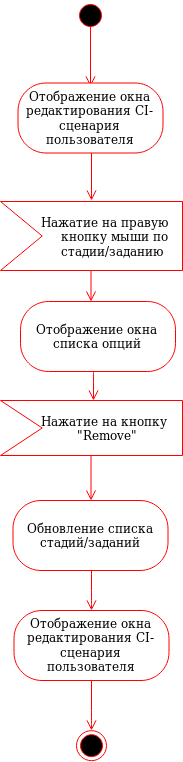

The diagram above was exported from draw.io. Its source (the exported page's mxGraphModel, read from the mxfile embedded in the PNG):
<mxGraphModel dx="1708" dy="946" grid="1" gridSize="10" guides="1" tooltips="1" connect="1" arrows="1" fold="1" page="1" pageScale="1" pageWidth="850" pageHeight="1100" math="0" shadow="0">
  <root>
    <mxCell id="0" />
    <mxCell id="1" parent="0" />
    <mxCell id="2" value="" style="ellipse;html=1;shape=endState;fillColor=#000000;strokeColor=#ff0000;" vertex="1" parent="1">
      <mxGeometry x="311" y="860.1666666666667" width="30" height="30" as="geometry" />
    </mxCell>
    <mxCell id="3" value="" style="ellipse;html=1;shape=startState;fillColor=#000000;strokeColor=#ff0000;" vertex="1" parent="1">
      <mxGeometry x="310" y="130" width="30" height="30" as="geometry" />
    </mxCell>
    <mxCell id="4" value="" style="edgeStyle=orthogonalEdgeStyle;html=1;verticalAlign=bottom;endArrow=open;endSize=8;strokeColor=#ff0000;" edge="1" parent="1">
      <mxGeometry relative="1" as="geometry">
        <mxPoint x="325" y="216" as="targetPoint" />
        <mxPoint x="325" y="156" as="sourcePoint" />
      </mxGeometry>
    </mxCell>
    <mxCell id="5" value="" style="edgeStyle=orthogonalEdgeStyle;html=1;verticalAlign=bottom;endArrow=open;endSize=8;strokeColor=#ff0000;" edge="1" parent="1">
      <mxGeometry relative="1" as="geometry">
        <mxPoint x="328" y="530" as="targetPoint" />
        <mxPoint x="328" y="500" as="sourcePoint" />
        <Array as="points">
          <mxPoint x="328" y="501" />
        </Array>
      </mxGeometry>
    </mxCell>
    <mxCell id="6" value="" style="edgeStyle=orthogonalEdgeStyle;html=1;verticalAlign=bottom;endArrow=open;endSize=8;strokeColor=#ff0000;" edge="1" parent="1">
      <mxGeometry relative="1" as="geometry">
        <mxPoint x="325.5" y="431" as="targetPoint" />
        <mxPoint x="325.5" y="381" as="sourcePoint" />
      </mxGeometry>
    </mxCell>
    <mxCell id="7" value="" style="html=1;shadow=0;dashed=0;align=center;verticalAlign=middle;shape=mxgraph.arrows2.arrow;dy=0;dx=0;notch=41.71;fillColor=#FFFFFF;strokeColor=#FF0000;" vertex="1" parent="1">
      <mxGeometry x="235" y="331" width="182" height="69" as="geometry" />
    </mxCell>
    <mxCell id="8" value="&lt;div&gt;Нажатие на правую&lt;/div&gt;&lt;div&gt;&amp;nbsp;&amp;nbsp;&amp;nbsp;&amp;nbsp; кнопку мыши по&lt;br&gt;&lt;/div&gt;&lt;div&gt;&amp;nbsp;&amp;nbsp;&amp;nbsp;&amp;nbsp; стадии/заданию&lt;br&gt;&lt;/div&gt;" style="text;html=1;resizable=0;points=[];autosize=1;align=left;verticalAlign=top;spacingTop=-4;" vertex="1" parent="1">
      <mxGeometry x="273.5" y="341.5" width="140" height="40" as="geometry" />
    </mxCell>
    <mxCell id="9" value="Отображение окна списка опций" style="rounded=1;whiteSpace=wrap;html=1;arcSize=40;fontColor=#000000;fillColor=#FFFFFF;strokeColor=#ff0000;" vertex="1" parent="1">
      <mxGeometry x="255" y="431" width="155" height="70" as="geometry" />
    </mxCell>
    <mxCell id="10" value="" style="edgeStyle=orthogonalEdgeStyle;html=1;verticalAlign=bottom;endArrow=open;endSize=8;strokeColor=#ff0000;" edge="1" parent="1">
      <mxGeometry relative="1" as="geometry">
        <mxPoint x="326" y="330" as="targetPoint" />
        <mxPoint x="326" y="282" as="sourcePoint" />
        <Array as="points">
          <mxPoint x="325.5" y="330.5" />
        </Array>
      </mxGeometry>
    </mxCell>
    <mxCell id="11" value="Отображение окна редактирования CI-сценария пользователя" style="rounded=1;whiteSpace=wrap;html=1;arcSize=40;fontColor=#000000;fillColor=#FFFFFF;strokeColor=#ff0000;" vertex="1" parent="1">
      <mxGeometry x="252.5" y="212.5" width="145" height="70" as="geometry" />
    </mxCell>
    <mxCell id="12" value="" style="edgeStyle=orthogonalEdgeStyle;html=1;verticalAlign=bottom;endArrow=open;endSize=8;strokeColor=#ff0000;" edge="1" parent="1">
      <mxGeometry relative="1" as="geometry">
        <mxPoint x="325.5" y="630" as="targetPoint" />
        <mxPoint x="325.5" y="580" as="sourcePoint" />
      </mxGeometry>
    </mxCell>
    <mxCell id="13" value="" style="html=1;shadow=0;dashed=0;align=center;verticalAlign=middle;shape=mxgraph.arrows2.arrow;dy=0;dx=0;notch=41.71;fillColor=#FFFFFF;strokeColor=#FF0000;" vertex="1" parent="1">
      <mxGeometry x="235" y="530" width="182" height="55" as="geometry" />
    </mxCell>
    <mxCell id="14" value="&lt;div&gt;Нажатие на кнопку &lt;br&gt;&lt;/div&gt;&lt;div&gt;&amp;nbsp;&amp;nbsp;&amp;nbsp;&amp;nbsp;&amp;nbsp;&amp;nbsp;&amp;nbsp;&amp;nbsp; &quot;Remove&quot;&lt;br&gt;&lt;/div&gt;" style="text;html=1;resizable=0;points=[];autosize=1;align=left;verticalAlign=top;spacingTop=-4;" vertex="1" parent="1">
      <mxGeometry x="273.5" y="540.5" width="140" height="30" as="geometry" />
    </mxCell>
    <mxCell id="15" value="" style="edgeStyle=orthogonalEdgeStyle;html=1;verticalAlign=bottom;endArrow=open;endSize=8;strokeColor=#ff0000;" edge="1" parent="1">
      <mxGeometry relative="1" as="geometry">
        <mxPoint x="326" y="860" as="targetPoint" />
        <mxPoint x="326" y="810" as="sourcePoint" />
        <Array as="points">
          <mxPoint x="326" y="850" />
        </Array>
      </mxGeometry>
    </mxCell>
    <mxCell id="16" value="Отображение окна редактирования CI-сценария пользователя" style="rounded=1;whiteSpace=wrap;html=1;arcSize=40;fontColor=#000000;fillColor=#FFFFFF;strokeColor=#ff0000;" vertex="1" parent="1">
      <mxGeometry x="248.5" y="740" width="155" height="70" as="geometry" />
    </mxCell>
    <mxCell id="17" value="" style="edgeStyle=orthogonalEdgeStyle;html=1;verticalAlign=bottom;endArrow=open;endSize=8;strokeColor=#ff0000;exitX=0.5;exitY=1;exitDx=0;exitDy=0;" edge="1" source="18" parent="1">
      <mxGeometry relative="1" as="geometry">
        <mxPoint x="326" y="740" as="targetPoint" />
        <mxPoint x="320" y="720" as="sourcePoint" />
        <Array as="points">
          <mxPoint x="325" y="730" />
        </Array>
      </mxGeometry>
    </mxCell>
    <mxCell id="18" value="Обновление списка стадий/заданий" style="rounded=1;whiteSpace=wrap;html=1;arcSize=40;fontColor=#000000;fillColor=#FFFFFF;strokeColor=#ff0000;" vertex="1" parent="1">
      <mxGeometry x="247.5" y="630" width="155" height="70" as="geometry" />
    </mxCell>
  </root>
</mxGraphModel>